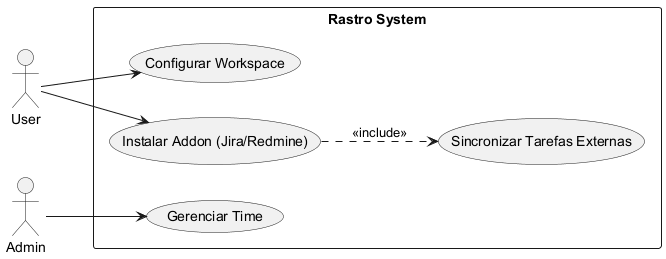

The diagram above was rendered by PlantUML. Its source (embedded in the PNG):
@startuml UseCaseSetup
left to right direction
actor "User" as U
actor "Admin" as A

rectangle "Rastro System" {
    usecase "Configurar Workspace" as UC1
    usecase "Instalar Addon (Jira/Redmine)" as UC2
    usecase "Sincronizar Tarefas Externas" as UC3
    usecase "Gerenciar Time" as UC4
}

U --> UC1
U --> UC2
UC2 ..> UC3 : <<include>>
A --> UC4
@enduml